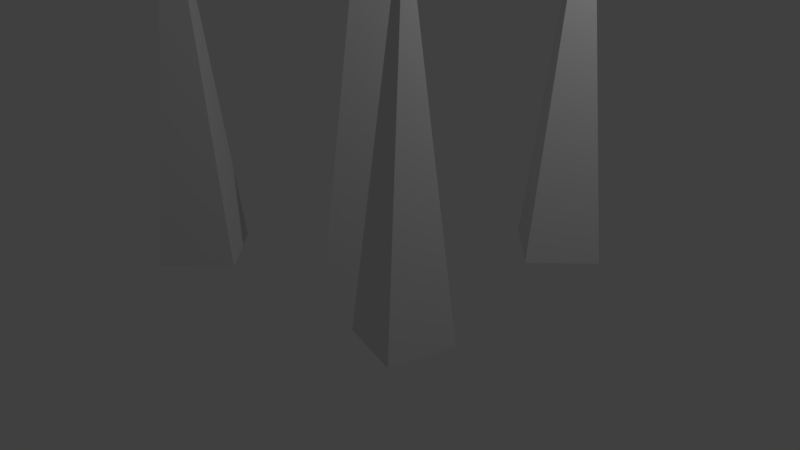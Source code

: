 # Source: Spikes.blend  (saved by Blender 2.79.0; exported with 4.5.12 LTS)
import bpy
from mathutils import Matrix  # noqa: F401  (used for matrix-valued properties, if any)

bpy.ops.wm.read_factory_settings(use_empty=True)
scene = bpy.context.scene
scene.name = 'Scene'

# ---- collections
col_collection_1 = bpy.data.collections.new('Collection 1'); scene.collection.children.link(col_collection_1)

# ---- world
world_world = bpy.data.worlds.new('World'); scene.world = world_world
world_world.color = (0.05088, 0.05088, 0.05088)
world_world.use_sun_shadow = False
world_world.sun_shadow_jitter_overblur = 0.0
world_world.cycles.sampling_method = 'MANUAL'

# ---- cameras
cam_camera = bpy.data.cameras.new('Camera')
cam_camera.clip_end = 100.0
cam_camera.lens = 35.0
cam_camera.sensor_width = 32.0
cam_camera.sensor_height = 18.0
cam_camera.ortho_scale = 7.314
cam_camera.dof.focus_distance = 0.0
cam_camera.dof.aperture_fstop = 128.0

# ---- lights
light_lamp = bpy.data.lights.new('Lamp', 'POINT')
light_lamp.transmission_factor = 0.0
light_lamp.cutoff_distance = 30.0
light_lamp.energy = 100.0
light_lamp.shadow_buffer_clip_start = 1.001
light_lamp.shadow_soft_size = 0.1
light_lamp.shadow_maximum_resolution = 0.006
light_lamp.use_absolute_resolution = True

# ---- meshes
me_cone_004 = bpy.data.meshes.new('Cone.004')
me_cone_004.from_pydata([(1.4, -0.68, -0.001532), (2.203, -0.8847, -0.001532), (1.998, -1.688, -0.001532), (1.195, -1.483, -0.001532), (1.699, -1.184, 4.606), (0.02822, 0.9702, -0.005766), (0.9812, 0.01724, -0.005766), (0.02822, -0.9357, -0.005766), (-0.9248, 0.01724, -0.005766), (0.02822, 0.01724, 6.112), (-1.827, 1.825, -0.001532), (-1.023, 1.621, -0.001532), (-1.228, 0.8173, -0.001532), (-2.031, 1.022, -0.001532), (-1.527, 1.321, 3.761), (1.522, 2.413, -0.005766), (2.177, 1.759, -0.005766), (1.522, 1.104, -0.005766), (0.8675, 1.759, -0.005766), (1.522, 1.759, 5.027), (-1.553, -0.9821, -0.005766), (-0.8986, -1.637, -0.005766), (-1.553, -2.291, -0.005766), (-2.208, -1.637, -0.005766), (-1.553, -1.637, 5.027)], [], [(0, 4, 1), (1, 4, 2), (2, 4, 3), (3, 4, 0), (0, 1, 2, 3), (5, 9, 6), (6, 9, 7), (7, 9, 8), (8, 9, 5), (5, 6, 7, 8), (10, 14, 11), (11, 14, 12), (12, 14, 13), (13, 14, 10), (10, 11, 12, 13), (15, 19, 16), (16, 19, 17), (17, 19, 18), (18, 19, 15), (15, 16, 17, 18), (20, 24, 21), (21, 24, 22), (22, 24, 23), (23, 24, 20), (20, 21, 22, 23)])
me_cone_004.use_remesh_preserve_volume = False
me_cone_004.use_remesh_preserve_attributes = False
me_cone_004.use_mirror_vertex_groups = False
me_cone_004.update()

# ---- objects
ob_lamp = bpy.data.objects.new('Lamp', light_lamp)
ob_camera = bpy.data.objects.new('Camera', cam_camera)
ob_spikes = bpy.data.objects.new('Spikes', me_cone_004)

# ---- transforms, parenting, visibility, modifiers, constraints
ob_lamp.location = (4.076, 0.8292, 5.904)
ob_lamp.rotation_euler = (0.6503, 0.05522, 1.866)
ob_lamp.lock_rotations_4d = False
ob_lamp.empty_display_type = 'ARROWS'
ob_lamp.color = (0.0, 0.0, 0.0, 0.0)
ob_lamp.lineart.crease_threshold = 0.0
ob_camera.location = (7.481, -6.684, 5.344)
ob_camera.rotation_euler = (1.109, 0.0, 0.8149)
ob_camera.lock_rotations_4d = False
ob_camera.empty_display_type = 'ARROWS'
ob_camera.color = (0.0, 0.0, 0.0, 0.0)
ob_camera.display_type = 'WIRE'
ob_camera.lineart.crease_threshold = 0.0
ob_spikes.location = (0.0, 0.0, 0.0)
ob_spikes.lineart.crease_threshold = 0.0

# ---- collection membership
col_collection_1.objects.link(ob_lamp)
col_collection_1.objects.link(ob_camera)
col_collection_1.objects.link(ob_spikes)

# ---- scene / render settings (as saved in the file)
scene.camera = ob_camera
scene.frame_start = 1; scene.frame_end = 250; scene.frame_set(45)
scene.render.engine = 'BLENDER_EEVEE_NEXT'
scene.render.resolution_percentage = 50
scene.render.dither_intensity = 0.0
scene.cycles.use_denoising = False
scene.cycles.samples = 128
scene.cycles.sampling_pattern = 'TABULATED_SOBOL'
scene.cycles.use_adaptive_sampling = False
scene.cycles.use_light_tree = False
scene.cycles.blur_glossy = 0.0
scene.cycles.sample_clamp_indirect = 0.0
scene.view_settings.view_transform = 'Standard'
bpy.context.view_layer.update()
